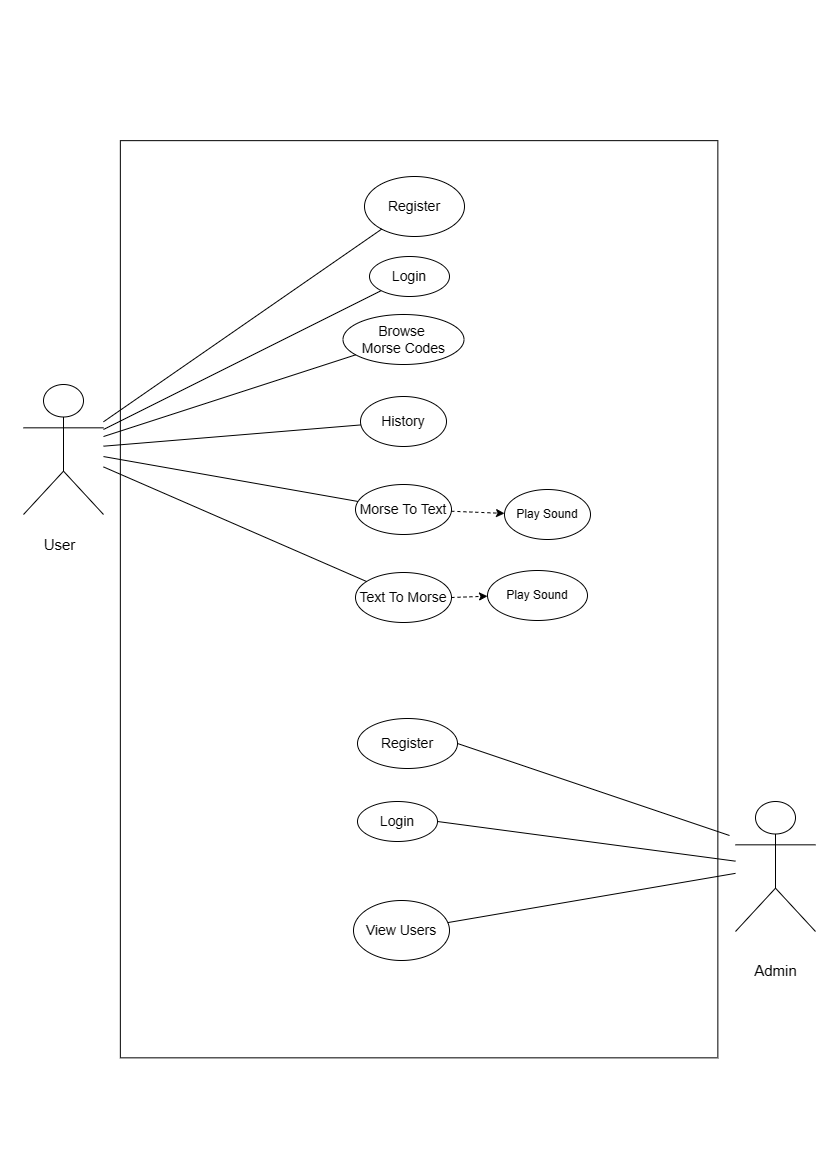

The diagram above was exported from draw.io. Its source (the exported page's mxGraphModel, read from the mxfile embedded in the PNG):
<mxGraphModel dx="1320" dy="929" grid="0" gridSize="10" guides="1" tooltips="1" connect="1" arrows="1" fold="1" page="1" pageScale="1" pageWidth="827" pageHeight="1169" background="#FFFFFF" math="0" shadow="0">
  <root>
    <mxCell id="0" />
    <mxCell id="1" parent="0" />
    <mxCell id="rLqGRN3BRNAkCrK0UPM0-3" value="" style="rounded=0;whiteSpace=wrap;html=1;rotation=90;fillColor=none;strokeColor=#000000;fontColor=#000000;" parent="1" vertex="1">
      <mxGeometry x="-40" y="300" width="917.19" height="597.5" as="geometry" />
    </mxCell>
    <mxCell id="rLqGRN3BRNAkCrK0UPM0-4" value="" style="shape=umlActor;verticalLabelPosition=bottom;verticalAlign=top;html=1;outlineConnect=0;fontColor=#000000;strokeColor=#000000;fillColor=none;" parent="1" vertex="1">
      <mxGeometry x="23" y="384" width="80" height="130" as="geometry" />
    </mxCell>
    <mxCell id="rLqGRN3BRNAkCrK0UPM0-5" value="&lt;span style=&quot;font-size: 15px;&quot;&gt;User&lt;/span&gt;" style="text;html=1;align=center;verticalAlign=middle;resizable=0;points=[];autosize=1;strokeColor=none;fillColor=none;fontStyle=0;spacing=1;fontSize=15;fontColor=#000000;" parent="1" vertex="1">
      <mxGeometry x="35" y="530" width="48" height="28" as="geometry" />
    </mxCell>
    <mxCell id="rLqGRN3BRNAkCrK0UPM0-7" value="" style="shape=umlActor;verticalLabelPosition=bottom;verticalAlign=top;html=1;outlineConnect=0;fontColor=#000000;strokeColor=#000000;fillColor=none;" parent="1" vertex="1">
      <mxGeometry x="735" y="801" width="80" height="130" as="geometry" />
    </mxCell>
    <mxCell id="rLqGRN3BRNAkCrK0UPM0-8" value="Admin" style="text;html=1;align=center;verticalAlign=middle;resizable=0;points=[];autosize=1;strokeColor=none;fillColor=none;fontStyle=0;spacing=1;fontSize=15;fontColor=#000000;" parent="1" vertex="1">
      <mxGeometry x="745.5" y="956" width="59" height="28" as="geometry" />
    </mxCell>
    <mxCell id="rLqGRN3BRNAkCrK0UPM0-9" value="&lt;font style=&quot;font-size: 14px;&quot;&gt;Register&lt;/font&gt;" style="ellipse;whiteSpace=wrap;html=1;fontColor=#000000;fillColor=none;strokeColor=#000000;" parent="1" vertex="1">
      <mxGeometry x="364" y="176" width="100" height="60" as="geometry" />
    </mxCell>
    <mxCell id="rLqGRN3BRNAkCrK0UPM0-11" value="&lt;span style=&quot;font-size: 14px;&quot;&gt;Login&lt;/span&gt;" style="ellipse;whiteSpace=wrap;html=1;fontColor=#000000;fillColor=none;strokeColor=#000000;" parent="1" vertex="1">
      <mxGeometry x="369" y="256" width="80" height="40" as="geometry" />
    </mxCell>
    <mxCell id="rLqGRN3BRNAkCrK0UPM0-13" value="" style="endArrow=none;html=1;rounded=0;fontColor=#000000;strokeColor=#000000;" parent="1" source="rLqGRN3BRNAkCrK0UPM0-4" target="rLqGRN3BRNAkCrK0UPM0-9" edge="1">
      <mxGeometry width="50" height="50" relative="1" as="geometry">
        <mxPoint x="190" y="230" as="sourcePoint" />
        <mxPoint x="240" y="180" as="targetPoint" />
      </mxGeometry>
    </mxCell>
    <mxCell id="rLqGRN3BRNAkCrK0UPM0-14" value="" style="endArrow=none;html=1;rounded=0;fontColor=#000000;strokeColor=#000000;" parent="1" source="rLqGRN3BRNAkCrK0UPM0-4" target="rLqGRN3BRNAkCrK0UPM0-11" edge="1">
      <mxGeometry width="50" height="50" relative="1" as="geometry">
        <mxPoint x="220" y="450" as="sourcePoint" />
        <mxPoint x="270" y="400" as="targetPoint" />
      </mxGeometry>
    </mxCell>
    <mxCell id="rLqGRN3BRNAkCrK0UPM0-16" value="&lt;span style=&quot;font-size: 14px;&quot;&gt;Browse&amp;nbsp;&lt;br&gt;Morse Codes&lt;br&gt;&lt;/span&gt;" style="ellipse;whiteSpace=wrap;html=1;fontColor=#000000;fillColor=none;strokeColor=#000000;" parent="1" vertex="1">
      <mxGeometry x="342.5" y="314" width="121" height="50" as="geometry" />
    </mxCell>
    <mxCell id="rLqGRN3BRNAkCrK0UPM0-17" value="" style="endArrow=none;html=1;rounded=0;fontColor=#000000;strokeColor=#000000;" parent="1" source="rLqGRN3BRNAkCrK0UPM0-4" target="rLqGRN3BRNAkCrK0UPM0-16" edge="1">
      <mxGeometry width="50" height="50" relative="1" as="geometry">
        <mxPoint x="200" y="410" as="sourcePoint" />
        <mxPoint x="250" y="360" as="targetPoint" />
      </mxGeometry>
    </mxCell>
    <mxCell id="rLqGRN3BRNAkCrK0UPM0-18" value="&lt;span style=&quot;font-size: 14px;&quot;&gt;History&lt;/span&gt;" style="ellipse;whiteSpace=wrap;html=1;fontColor=#000000;fillColor=none;strokeColor=#000000;" parent="1" vertex="1">
      <mxGeometry x="360" y="396" width="86" height="50" as="geometry" />
    </mxCell>
    <mxCell id="rLqGRN3BRNAkCrK0UPM0-19" value="" style="endArrow=none;html=1;rounded=0;fontColor=#000000;strokeColor=#000000;" parent="1" source="rLqGRN3BRNAkCrK0UPM0-4" target="rLqGRN3BRNAkCrK0UPM0-18" edge="1">
      <mxGeometry width="50" height="50" relative="1" as="geometry">
        <mxPoint x="210" y="510" as="sourcePoint" />
        <mxPoint x="260" y="460" as="targetPoint" />
      </mxGeometry>
    </mxCell>
    <mxCell id="rLqGRN3BRNAkCrK0UPM0-20" value="&lt;span style=&quot;font-size: 14px;&quot;&gt;Morse To Text&lt;/span&gt;" style="ellipse;whiteSpace=wrap;html=1;fontColor=#000000;fillColor=none;strokeColor=#000000;" parent="1" vertex="1">
      <mxGeometry x="355" y="484" width="96" height="50" as="geometry" />
    </mxCell>
    <mxCell id="rLqGRN3BRNAkCrK0UPM0-21" value="" style="endArrow=none;html=1;rounded=0;fontColor=#000000;strokeColor=#000000;" parent="1" source="rLqGRN3BRNAkCrK0UPM0-4" target="rLqGRN3BRNAkCrK0UPM0-20" edge="1">
      <mxGeometry width="50" height="50" relative="1" as="geometry">
        <mxPoint x="250" y="490" as="sourcePoint" />
        <mxPoint x="300" y="440" as="targetPoint" />
      </mxGeometry>
    </mxCell>
    <mxCell id="rLqGRN3BRNAkCrK0UPM0-22" value="&lt;span style=&quot;font-size: 14px;&quot;&gt;Text To Morse&lt;/span&gt;" style="ellipse;whiteSpace=wrap;html=1;fontColor=#000000;fillColor=none;strokeColor=#000000;" parent="1" vertex="1">
      <mxGeometry x="355" y="572" width="96" height="50" as="geometry" />
    </mxCell>
    <mxCell id="rLqGRN3BRNAkCrK0UPM0-24" value="" style="endArrow=none;html=1;rounded=0;fontColor=#000000;strokeColor=#000000;" parent="1" source="rLqGRN3BRNAkCrK0UPM0-4" target="rLqGRN3BRNAkCrK0UPM0-22" edge="1">
      <mxGeometry width="50" height="50" relative="1" as="geometry">
        <mxPoint x="190" y="550" as="sourcePoint" />
        <mxPoint x="240" y="500" as="targetPoint" />
      </mxGeometry>
    </mxCell>
    <mxCell id="rLqGRN3BRNAkCrK0UPM0-25" value="&lt;font style=&quot;font-size: 12px;&quot;&gt;Play Sound&lt;/font&gt;" style="ellipse;whiteSpace=wrap;html=1;fontColor=#000000;fillColor=none;strokeColor=#000000;" parent="1" vertex="1">
      <mxGeometry x="487" y="570" width="100" height="50" as="geometry" />
    </mxCell>
    <mxCell id="rLqGRN3BRNAkCrK0UPM0-28" value="" style="endArrow=classic;html=1;rounded=0;dashed=1;fontColor=#000000;strokeColor=#000000;" parent="1" source="rLqGRN3BRNAkCrK0UPM0-22" target="rLqGRN3BRNAkCrK0UPM0-25" edge="1">
      <mxGeometry relative="1" as="geometry">
        <mxPoint x="270" y="490" as="sourcePoint" />
        <mxPoint x="370" y="490" as="targetPoint" />
      </mxGeometry>
    </mxCell>
    <mxCell id="rLqGRN3BRNAkCrK0UPM0-36" value="&lt;font style=&quot;font-size: 14px;&quot;&gt;Register&lt;/font&gt;" style="ellipse;whiteSpace=wrap;html=1;fontColor=#000000;fillColor=none;strokeColor=#000000;" parent="1" vertex="1">
      <mxGeometry x="357" y="718" width="100" height="50" as="geometry" />
    </mxCell>
    <mxCell id="rLqGRN3BRNAkCrK0UPM0-37" value="" style="endArrow=none;html=1;rounded=0;fontColor=#000000;strokeColor=#000000;exitX=1;exitY=0.5;exitDx=0;exitDy=0;" parent="1" edge="1" source="rLqGRN3BRNAkCrK0UPM0-36">
      <mxGeometry width="50" height="50" relative="1" as="geometry">
        <mxPoint x="453" y="659.5879010172113" as="sourcePoint" />
        <mxPoint x="729" y="835" as="targetPoint" />
      </mxGeometry>
    </mxCell>
    <mxCell id="rLqGRN3BRNAkCrK0UPM0-38" value="&lt;span style=&quot;font-size: 14px;&quot;&gt;Login&lt;/span&gt;" style="ellipse;whiteSpace=wrap;html=1;fontColor=#000000;fillColor=none;strokeColor=#000000;direction=west;" parent="1" vertex="1">
      <mxGeometry x="357" y="801" width="80" height="40" as="geometry" />
    </mxCell>
    <mxCell id="rLqGRN3BRNAkCrK0UPM0-39" value="" style="endArrow=none;html=1;rounded=0;fontColor=#000000;strokeColor=#000000;exitX=0;exitY=0.5;exitDx=0;exitDy=0;" parent="1" edge="1" target="rLqGRN3BRNAkCrK0UPM0-7" source="rLqGRN3BRNAkCrK0UPM0-38">
      <mxGeometry width="50" height="50" relative="1" as="geometry">
        <mxPoint x="446" y="742.99404232427" as="sourcePoint" />
        <mxPoint x="601.4294505512933" y="731.0028246751884" as="targetPoint" />
      </mxGeometry>
    </mxCell>
    <mxCell id="rLqGRN3BRNAkCrK0UPM0-51" value="Play Sound" style="ellipse;whiteSpace=wrap;html=1;fontColor=#000000;fillColor=none;strokeColor=#000000;" parent="1" vertex="1">
      <mxGeometry x="504" y="489" width="86" height="50" as="geometry" />
    </mxCell>
    <mxCell id="rLqGRN3BRNAkCrK0UPM0-52" value="" style="endArrow=classic;html=1;rounded=0;dashed=1;fontColor=#000000;strokeColor=#000000;" parent="1" source="rLqGRN3BRNAkCrK0UPM0-20" target="rLqGRN3BRNAkCrK0UPM0-51" edge="1">
      <mxGeometry relative="1" as="geometry">
        <mxPoint x="440" y="390" as="sourcePoint" />
        <mxPoint x="493" y="436" as="targetPoint" />
      </mxGeometry>
    </mxCell>
    <mxCell id="rLqGRN3BRNAkCrK0UPM0-54" value="&lt;span style=&quot;font-size: 14px;&quot;&gt;View Users&lt;br&gt;&lt;/span&gt;" style="ellipse;whiteSpace=wrap;html=1;fontColor=#000000;fillColor=none;strokeColor=#000000;" parent="1" vertex="1">
      <mxGeometry x="353" y="900" width="96" height="60" as="geometry" />
    </mxCell>
    <mxCell id="rLqGRN3BRNAkCrK0UPM0-55" value="" style="endArrow=none;html=1;rounded=0;fontColor=#000000;strokeColor=#000000;" parent="1" source="rLqGRN3BRNAkCrK0UPM0-7" target="rLqGRN3BRNAkCrK0UPM0-54" edge="1">
      <mxGeometry width="50" height="50" relative="1" as="geometry">
        <mxPoint x="150" y="950" as="sourcePoint" />
        <mxPoint x="200" y="900" as="targetPoint" />
      </mxGeometry>
    </mxCell>
  </root>
</mxGraphModel>